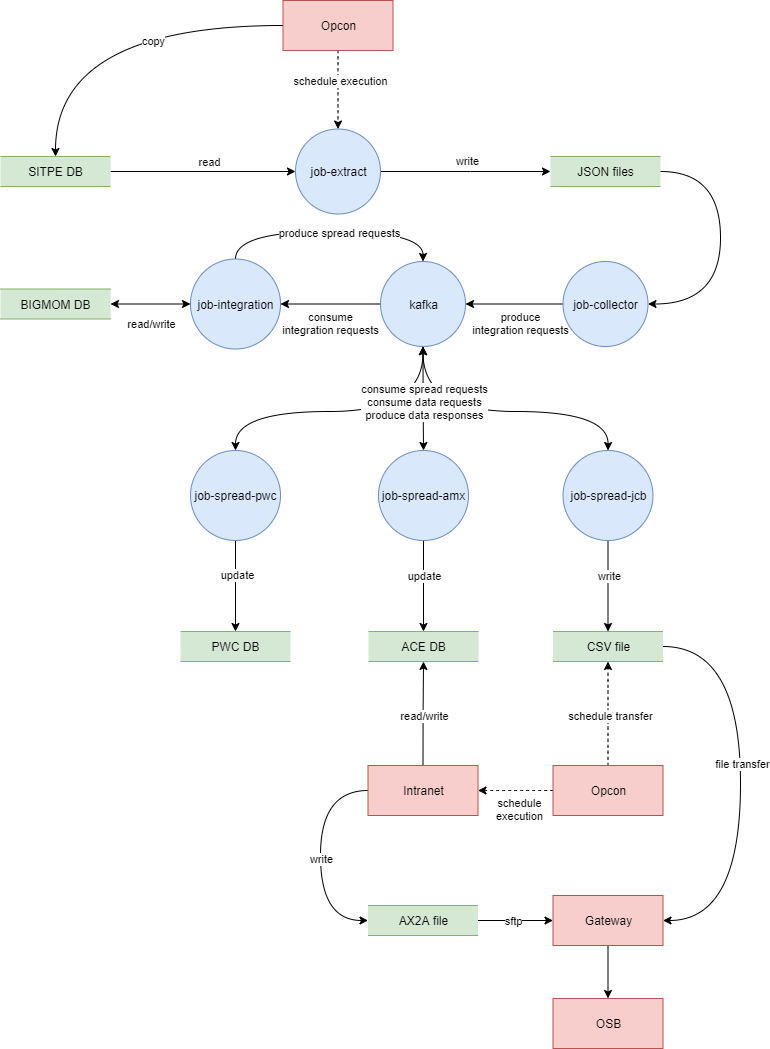

The diagram above was exported from draw.io. Its source (the exported page's mxGraphModel, read from the mxfile embedded in the PNG):
<mxGraphModel dx="2204" dy="1730" grid="1" gridSize="10" guides="1" tooltips="1" connect="1" arrows="1" fold="1" page="1" pageScale="1" pageWidth="827" pageHeight="1169" math="0" shadow="0">
  <root>
    <mxCell id="0" />
    <mxCell id="1" parent="0" />
    <mxCell id="Zr5LouWXWtw_YP2ktMLl-63" style="edgeStyle=orthogonalEdgeStyle;curved=1;orthogonalLoop=1;jettySize=auto;html=1;startArrow=classic;startFill=1;endArrow=classic;endFill=1;" parent="1" source="Zr5LouWXWtw_YP2ktMLl-38" target="Zr5LouWXWtw_YP2ktMLl-60" edge="1">
      <mxGeometry relative="1" as="geometry">
        <Array as="points">
          <mxPoint x="453" y="451" />
          <mxPoint x="638" y="451" />
        </Array>
      </mxGeometry>
    </mxCell>
    <mxCell id="Zr5LouWXWtw_YP2ktMLl-26" style="edgeStyle=orthogonalEdgeStyle;orthogonalLoop=1;jettySize=auto;html=1;curved=1;entryX=0;entryY=0.5;entryDx=0;entryDy=0;" parent="1" source="Zr5LouWXWtw_YP2ktMLl-24" target="Zr5LouWXWtw_YP2ktMLl-31" edge="1">
      <mxGeometry relative="1" as="geometry">
        <mxPoint x="290.00001486326096" y="211.0344827586207" as="targetPoint" />
      </mxGeometry>
    </mxCell>
    <mxCell id="Zr5LouWXWtw_YP2ktMLl-56" value="read" style="edgeLabel;html=1;align=center;verticalAlign=middle;resizable=0;points=[];" parent="Zr5LouWXWtw_YP2ktMLl-26" vertex="1" connectable="0">
      <mxGeometry x="-0.2768" relative="1" as="geometry">
        <mxPoint x="32" y="-10" as="offset" />
      </mxGeometry>
    </mxCell>
    <mxCell id="Zr5LouWXWtw_YP2ktMLl-24" value="SITPE DB" style="html=1;dashed=0;whitespace=wrap;shape=partialRectangle;right=0;left=0;fillColor=#d5e8d4;strokeColor=#82b366;" parent="1" vertex="1">
      <mxGeometry x="30" y="196" width="110" height="30" as="geometry" />
    </mxCell>
    <mxCell id="Zr5LouWXWtw_YP2ktMLl-34" style="edgeStyle=orthogonalEdgeStyle;curved=1;orthogonalLoop=1;jettySize=auto;html=1;" parent="1" source="Zr5LouWXWtw_YP2ktMLl-31" target="Zr5LouWXWtw_YP2ktMLl-33" edge="1">
      <mxGeometry relative="1" as="geometry">
        <Array as="points">
          <mxPoint x="500" y="211" />
          <mxPoint x="500" y="211" />
        </Array>
      </mxGeometry>
    </mxCell>
    <mxCell id="Zr5LouWXWtw_YP2ktMLl-57" value="write" style="edgeLabel;html=1;align=center;verticalAlign=middle;resizable=0;points=[];" parent="Zr5LouWXWtw_YP2ktMLl-34" vertex="1" connectable="0">
      <mxGeometry x="-0.4199" y="-3" relative="1" as="geometry">
        <mxPoint x="36" y="-14" as="offset" />
      </mxGeometry>
    </mxCell>
    <mxCell id="Zr5LouWXWtw_YP2ktMLl-31" value="job-extract" style="shape=ellipse;html=1;dashed=0;whitespace=wrap;aspect=fixed;perimeter=ellipsePerimeter;fillColor=#dae8fc;strokeColor=#6c8ebf;" parent="1" vertex="1">
      <mxGeometry x="325" y="168.5" width="85" height="85" as="geometry" />
    </mxCell>
    <mxCell id="Zr5LouWXWtw_YP2ktMLl-50" style="edgeStyle=orthogonalEdgeStyle;curved=1;orthogonalLoop=1;jettySize=auto;html=1;entryX=1;entryY=0.5;entryDx=0;entryDy=0;startArrow=none;startFill=0;endArrow=classic;endFill=1;" parent="1" source="Zr5LouWXWtw_YP2ktMLl-33" target="Zr5LouWXWtw_YP2ktMLl-35" edge="1">
      <mxGeometry relative="1" as="geometry">
        <Array as="points">
          <mxPoint x="750" y="211" />
          <mxPoint x="750" y="344" />
        </Array>
      </mxGeometry>
    </mxCell>
    <mxCell id="Zr5LouWXWtw_YP2ktMLl-33" value="JSON files" style="html=1;dashed=0;whitespace=wrap;shape=partialRectangle;right=0;left=0;fillColor=#d5e8d4;strokeColor=#82b366;" parent="1" vertex="1">
      <mxGeometry x="580" y="196" width="110" height="30" as="geometry" />
    </mxCell>
    <mxCell id="Zr5LouWXWtw_YP2ktMLl-39" style="edgeStyle=orthogonalEdgeStyle;curved=1;orthogonalLoop=1;jettySize=auto;html=1;entryX=1;entryY=0.5;entryDx=0;entryDy=0;" parent="1" source="Zr5LouWXWtw_YP2ktMLl-35" target="Zr5LouWXWtw_YP2ktMLl-38" edge="1">
      <mxGeometry relative="1" as="geometry" />
    </mxCell>
    <mxCell id="Zr5LouWXWtw_YP2ktMLl-42" value="produce&lt;br&gt;integration requests" style="edgeLabel;html=1;align=center;verticalAlign=middle;resizable=0;points=[];" parent="Zr5LouWXWtw_YP2ktMLl-39" vertex="1" connectable="0">
      <mxGeometry x="-0.2241" relative="1" as="geometry">
        <mxPoint x="-6" y="18" as="offset" />
      </mxGeometry>
    </mxCell>
    <mxCell id="Zr5LouWXWtw_YP2ktMLl-35" value="job-collector" style="shape=ellipse;html=1;dashed=0;whitespace=wrap;aspect=fixed;perimeter=ellipsePerimeter;fillColor=#dae8fc;strokeColor=#6c8ebf;" parent="1" vertex="1">
      <mxGeometry x="592.5" y="301" width="85" height="85" as="geometry" />
    </mxCell>
    <mxCell id="Zr5LouWXWtw_YP2ktMLl-45" style="edgeStyle=orthogonalEdgeStyle;curved=1;orthogonalLoop=1;jettySize=auto;html=1;entryX=1;entryY=0.5;entryDx=0;entryDy=0;" parent="1" source="Zr5LouWXWtw_YP2ktMLl-38" target="Zr5LouWXWtw_YP2ktMLl-47" edge="1">
      <mxGeometry relative="1" as="geometry">
        <mxPoint x="140" y="343.5" as="targetPoint" />
      </mxGeometry>
    </mxCell>
    <mxCell id="Zr5LouWXWtw_YP2ktMLl-46" value="consume&lt;br&gt;integration requests" style="edgeLabel;html=1;align=center;verticalAlign=middle;resizable=0;points=[];" parent="Zr5LouWXWtw_YP2ktMLl-45" vertex="1" connectable="0">
      <mxGeometry x="-0.2229" y="3" relative="1" as="geometry">
        <mxPoint x="-13" y="15" as="offset" />
      </mxGeometry>
    </mxCell>
    <mxCell id="Zr5LouWXWtw_YP2ktMLl-61" style="edgeStyle=orthogonalEdgeStyle;curved=1;orthogonalLoop=1;jettySize=auto;html=1;startArrow=classic;startFill=1;endArrow=classic;endFill=1;" parent="1" source="Zr5LouWXWtw_YP2ktMLl-38" target="Zr5LouWXWtw_YP2ktMLl-58" edge="1">
      <mxGeometry relative="1" as="geometry">
        <Array as="points">
          <mxPoint x="453" y="451" />
          <mxPoint x="265" y="451" />
        </Array>
      </mxGeometry>
    </mxCell>
    <mxCell id="Zr5LouWXWtw_YP2ktMLl-62" style="edgeStyle=orthogonalEdgeStyle;curved=1;orthogonalLoop=1;jettySize=auto;html=1;entryX=0.5;entryY=0;entryDx=0;entryDy=0;startArrow=classic;startFill=1;endArrow=classic;endFill=1;" parent="1" source="Zr5LouWXWtw_YP2ktMLl-38" target="Zr5LouWXWtw_YP2ktMLl-59" edge="1">
      <mxGeometry relative="1" as="geometry" />
    </mxCell>
    <mxCell id="Zr5LouWXWtw_YP2ktMLl-64" value="consume spread requests&lt;br&gt;consume data requests&lt;br&gt;produce data&amp;nbsp;responses" style="edgeLabel;html=1;align=center;verticalAlign=middle;resizable=0;points=[];" parent="Zr5LouWXWtw_YP2ktMLl-62" vertex="1" connectable="0">
      <mxGeometry x="0.2536" relative="1" as="geometry">
        <mxPoint y="-11" as="offset" />
      </mxGeometry>
    </mxCell>
    <mxCell id="Zr5LouWXWtw_YP2ktMLl-38" value="kafka" style="shape=ellipse;html=1;dashed=0;whitespace=wrap;aspect=fixed;perimeter=ellipsePerimeter;fillColor=#dae8fc;strokeColor=#6c8ebf;" parent="1" vertex="1">
      <mxGeometry x="410" y="301" width="85" height="85" as="geometry" />
    </mxCell>
    <mxCell id="Zr5LouWXWtw_YP2ktMLl-49" style="edgeStyle=orthogonalEdgeStyle;curved=1;orthogonalLoop=1;jettySize=auto;html=1;endArrow=classic;endFill=1;startArrow=classic;startFill=1;" parent="1" source="Zr5LouWXWtw_YP2ktMLl-47" target="Zr5LouWXWtw_YP2ktMLl-48" edge="1">
      <mxGeometry relative="1" as="geometry" />
    </mxCell>
    <mxCell id="Zr5LouWXWtw_YP2ktMLl-54" value="read/write" style="edgeLabel;html=1;align=center;verticalAlign=middle;resizable=0;points=[];" parent="Zr5LouWXWtw_YP2ktMLl-49" vertex="1" connectable="0">
      <mxGeometry x="-0.1488" y="-2" relative="1" as="geometry">
        <mxPoint x="-6" y="21" as="offset" />
      </mxGeometry>
    </mxCell>
    <mxCell id="Zr5LouWXWtw_YP2ktMLl-51" style="edgeStyle=orthogonalEdgeStyle;curved=1;orthogonalLoop=1;jettySize=auto;html=1;exitX=0.5;exitY=0;exitDx=0;exitDy=0;entryX=0.5;entryY=0;entryDx=0;entryDy=0;startArrow=none;startFill=0;endArrow=classic;endFill=1;" parent="1" source="Zr5LouWXWtw_YP2ktMLl-47" target="Zr5LouWXWtw_YP2ktMLl-38" edge="1">
      <mxGeometry relative="1" as="geometry">
        <Array as="points">
          <mxPoint x="265" y="271" />
          <mxPoint x="453" y="271" />
        </Array>
      </mxGeometry>
    </mxCell>
    <mxCell id="Zr5LouWXWtw_YP2ktMLl-52" value="produce spread requests" style="edgeLabel;html=1;align=center;verticalAlign=middle;resizable=0;points=[];" parent="Zr5LouWXWtw_YP2ktMLl-51" vertex="1" connectable="0">
      <mxGeometry x="0.0549" y="-1" relative="1" as="geometry">
        <mxPoint as="offset" />
      </mxGeometry>
    </mxCell>
    <mxCell id="Zr5LouWXWtw_YP2ktMLl-47" value="job-integration" style="shape=ellipse;html=1;dashed=0;whitespace=wrap;perimeter=ellipsePerimeter;fillColor=#dae8fc;strokeColor=#6c8ebf;" parent="1" vertex="1">
      <mxGeometry x="220" y="298.5" width="90" height="90" as="geometry" />
    </mxCell>
    <mxCell id="Zr5LouWXWtw_YP2ktMLl-48" value="BIGMOM DB" style="html=1;dashed=0;whitespace=wrap;shape=partialRectangle;right=0;left=0;fillColor=#d5e8d4;strokeColor=#82b366;" parent="1" vertex="1">
      <mxGeometry x="30" y="328.5" width="110" height="30" as="geometry" />
    </mxCell>
    <mxCell id="Zr5LouWXWtw_YP2ktMLl-93" style="edgeStyle=orthogonalEdgeStyle;curved=1;orthogonalLoop=1;jettySize=auto;html=1;startArrow=none;startFill=0;endArrow=classic;endFill=1;" parent="1" source="Zr5LouWXWtw_YP2ktMLl-58" target="Zr5LouWXWtw_YP2ktMLl-90" edge="1">
      <mxGeometry relative="1" as="geometry" />
    </mxCell>
    <mxCell id="Zr5LouWXWtw_YP2ktMLl-104" value="update" style="edgeLabel;html=1;align=center;verticalAlign=middle;resizable=0;points=[];" parent="Zr5LouWXWtw_YP2ktMLl-93" vertex="1" connectable="0">
      <mxGeometry x="-0.2344" y="1" relative="1" as="geometry">
        <mxPoint as="offset" />
      </mxGeometry>
    </mxCell>
    <mxCell id="Zr5LouWXWtw_YP2ktMLl-58" value="job-spread-pwc" style="shape=ellipse;html=1;dashed=0;whitespace=wrap;perimeter=ellipsePerimeter;fillColor=#dae8fc;strokeColor=#6c8ebf;" parent="1" vertex="1">
      <mxGeometry x="220" y="490" width="90" height="90" as="geometry" />
    </mxCell>
    <mxCell id="Zr5LouWXWtw_YP2ktMLl-77" style="edgeStyle=orthogonalEdgeStyle;curved=1;orthogonalLoop=1;jettySize=auto;html=1;startArrow=none;startFill=0;endArrow=classic;endFill=1;" parent="1" source="Zr5LouWXWtw_YP2ktMLl-59" target="Zr5LouWXWtw_YP2ktMLl-76" edge="1">
      <mxGeometry relative="1" as="geometry" />
    </mxCell>
    <mxCell id="Zr5LouWXWtw_YP2ktMLl-105" value="update" style="edgeLabel;html=1;align=center;verticalAlign=middle;resizable=0;points=[];" parent="Zr5LouWXWtw_YP2ktMLl-77" vertex="1" connectable="0">
      <mxGeometry x="-0.1978" relative="1" as="geometry">
        <mxPoint y="-1" as="offset" />
      </mxGeometry>
    </mxCell>
    <mxCell id="Zr5LouWXWtw_YP2ktMLl-59" value="job-spread-amx" style="shape=ellipse;html=1;dashed=0;whitespace=wrap;perimeter=ellipsePerimeter;fillColor=#dae8fc;strokeColor=#6c8ebf;" parent="1" vertex="1">
      <mxGeometry x="408" y="490" width="90" height="90" as="geometry" />
    </mxCell>
    <mxCell id="Zr5LouWXWtw_YP2ktMLl-74" style="edgeStyle=orthogonalEdgeStyle;curved=1;orthogonalLoop=1;jettySize=auto;html=1;entryX=0.5;entryY=0;entryDx=0;entryDy=0;startArrow=none;startFill=0;endArrow=classic;endFill=1;" parent="1" source="Zr5LouWXWtw_YP2ktMLl-60" target="Zr5LouWXWtw_YP2ktMLl-72" edge="1">
      <mxGeometry relative="1" as="geometry" />
    </mxCell>
    <mxCell id="Zr5LouWXWtw_YP2ktMLl-106" value="write" style="edgeLabel;html=1;align=center;verticalAlign=middle;resizable=0;points=[];" parent="Zr5LouWXWtw_YP2ktMLl-74" vertex="1" connectable="0">
      <mxGeometry x="-0.2132" y="2" relative="1" as="geometry">
        <mxPoint x="-2" y="-1" as="offset" />
      </mxGeometry>
    </mxCell>
    <mxCell id="Zr5LouWXWtw_YP2ktMLl-60" value="job-spread-jcb" style="shape=ellipse;html=1;dashed=0;whitespace=wrap;perimeter=ellipsePerimeter;fillColor=#dae8fc;strokeColor=#6c8ebf;" parent="1" vertex="1">
      <mxGeometry x="592.5" y="490" width="90" height="90" as="geometry" />
    </mxCell>
    <mxCell id="Zr5LouWXWtw_YP2ktMLl-117" style="edgeStyle=orthogonalEdgeStyle;curved=1;orthogonalLoop=1;jettySize=auto;html=1;entryX=1;entryY=0.5;entryDx=0;entryDy=0;startArrow=none;startFill=0;endArrow=classic;endFill=1;" parent="1" source="Zr5LouWXWtw_YP2ktMLl-72" target="Zr5LouWXWtw_YP2ktMLl-113" edge="1">
      <mxGeometry relative="1" as="geometry">
        <Array as="points">
          <mxPoint x="770" y="686" />
          <mxPoint x="770" y="960" />
        </Array>
      </mxGeometry>
    </mxCell>
    <mxCell id="Zr5LouWXWtw_YP2ktMLl-118" value="file transfer" style="edgeLabel;html=1;align=center;verticalAlign=middle;resizable=0;points=[];" parent="Zr5LouWXWtw_YP2ktMLl-117" vertex="1" connectable="0">
      <mxGeometry x="-0.0993" y="1" relative="1" as="geometry">
        <mxPoint as="offset" />
      </mxGeometry>
    </mxCell>
    <mxCell id="Zr5LouWXWtw_YP2ktMLl-72" value="CSV file" style="html=1;dashed=0;whitespace=wrap;shape=partialRectangle;right=0;left=0;fillColor=#d5e8d4;strokeColor=#82b366;" parent="1" vertex="1">
      <mxGeometry x="582.5" y="671" width="110" height="30" as="geometry" />
    </mxCell>
    <mxCell id="Zr5LouWXWtw_YP2ktMLl-76" value="ACE DB" style="html=1;dashed=0;whitespace=wrap;shape=partialRectangle;right=0;left=0;fillColor=#d5e8d4;strokeColor=#82b366;" parent="1" vertex="1">
      <mxGeometry x="398" y="671" width="110" height="30" as="geometry" />
    </mxCell>
    <mxCell id="Zr5LouWXWtw_YP2ktMLl-97" style="edgeStyle=orthogonalEdgeStyle;curved=1;orthogonalLoop=1;jettySize=auto;html=1;entryX=1;entryY=0.5;entryDx=0;entryDy=0;startArrow=none;startFill=0;endArrow=classic;endFill=1;dashed=1;" parent="1" source="Zr5LouWXWtw_YP2ktMLl-78" target="Zr5LouWXWtw_YP2ktMLl-121" edge="1">
      <mxGeometry relative="1" as="geometry">
        <mxPoint x="497.9999999999993" y="830" as="targetPoint" />
      </mxGeometry>
    </mxCell>
    <mxCell id="Zr5LouWXWtw_YP2ktMLl-108" value="schedule&lt;br&gt;execution" style="edgeLabel;html=1;align=center;verticalAlign=middle;resizable=0;points=[];" parent="Zr5LouWXWtw_YP2ktMLl-97" vertex="1" connectable="0">
      <mxGeometry x="-0.3254" y="1" relative="1" as="geometry">
        <mxPoint x="-9" y="17" as="offset" />
      </mxGeometry>
    </mxCell>
    <mxCell id="Zr5LouWXWtw_YP2ktMLl-101" style="edgeStyle=orthogonalEdgeStyle;curved=1;orthogonalLoop=1;jettySize=auto;html=1;exitX=0.5;exitY=0;exitDx=0;exitDy=0;entryX=0.5;entryY=1;entryDx=0;entryDy=0;startArrow=none;startFill=0;endArrow=classic;endFill=1;dashed=1;" parent="1" source="Zr5LouWXWtw_YP2ktMLl-78" target="Zr5LouWXWtw_YP2ktMLl-72" edge="1">
      <mxGeometry relative="1" as="geometry" />
    </mxCell>
    <mxCell id="Zr5LouWXWtw_YP2ktMLl-116" value="schedule transfer" style="edgeLabel;html=1;align=center;verticalAlign=middle;resizable=0;points=[];" parent="Zr5LouWXWtw_YP2ktMLl-101" vertex="1" connectable="0">
      <mxGeometry x="-0.1227" relative="1" as="geometry">
        <mxPoint x="1" y="-4" as="offset" />
      </mxGeometry>
    </mxCell>
    <mxCell id="Zr5LouWXWtw_YP2ktMLl-78" value="Opcon" style="html=1;dashed=0;whitespace=wrap;fillColor=#f8cecc;strokeColor=#b85450;" parent="1" vertex="1">
      <mxGeometry x="582.5" y="805" width="110" height="50" as="geometry" />
    </mxCell>
    <mxCell id="Zr5LouWXWtw_YP2ktMLl-83" value="OSB" style="html=1;dashed=0;whitespace=wrap;fillColor=#f8cecc;strokeColor=#b85450;" parent="1" vertex="1">
      <mxGeometry x="582.5" y="1038" width="110" height="50" as="geometry" />
    </mxCell>
    <mxCell id="Zr5LouWXWtw_YP2ktMLl-114" style="edgeStyle=orthogonalEdgeStyle;curved=1;orthogonalLoop=1;jettySize=auto;html=1;entryX=0;entryY=0.5;entryDx=0;entryDy=0;startArrow=none;startFill=0;endArrow=classic;endFill=1;" parent="1" source="Zr5LouWXWtw_YP2ktMLl-86" target="Zr5LouWXWtw_YP2ktMLl-113" edge="1">
      <mxGeometry relative="1" as="geometry" />
    </mxCell>
    <mxCell id="Zr5LouWXWtw_YP2ktMLl-115" value="sftp" style="edgeLabel;html=1;align=center;verticalAlign=middle;resizable=0;points=[];" parent="Zr5LouWXWtw_YP2ktMLl-114" vertex="1" connectable="0">
      <mxGeometry x="-0.12" relative="1" as="geometry">
        <mxPoint as="offset" />
      </mxGeometry>
    </mxCell>
    <mxCell id="Zr5LouWXWtw_YP2ktMLl-86" value="AX2A file" style="html=1;dashed=0;whitespace=wrap;shape=partialRectangle;right=0;left=0;fillColor=#d5e8d4;strokeColor=#82b366;" parent="1" vertex="1">
      <mxGeometry x="397.5" y="945" width="110" height="30" as="geometry" />
    </mxCell>
    <mxCell id="Zr5LouWXWtw_YP2ktMLl-90" value="PWC DB" style="html=1;dashed=0;whitespace=wrap;shape=partialRectangle;right=0;left=0;fillColor=#d5e8d4;strokeColor=#82b366;" parent="1" vertex="1">
      <mxGeometry x="210" y="671" width="110" height="30" as="geometry" />
    </mxCell>
    <mxCell id="Zr5LouWXWtw_YP2ktMLl-95" style="edgeStyle=orthogonalEdgeStyle;curved=1;orthogonalLoop=1;jettySize=auto;html=1;entryX=0.5;entryY=1;entryDx=0;entryDy=0;startArrow=none;startFill=0;endArrow=classic;endFill=1;exitX=0.5;exitY=0;exitDx=0;exitDy=0;" parent="1" source="Zr5LouWXWtw_YP2ktMLl-121" target="Zr5LouWXWtw_YP2ktMLl-76" edge="1">
      <mxGeometry relative="1" as="geometry">
        <mxPoint x="453" y="785" as="sourcePoint" />
      </mxGeometry>
    </mxCell>
    <mxCell id="Zr5LouWXWtw_YP2ktMLl-107" value="read/write" style="edgeLabel;html=1;align=center;verticalAlign=middle;resizable=0;points=[];" parent="Zr5LouWXWtw_YP2ktMLl-95" vertex="1" connectable="0">
      <mxGeometry x="-0.2381" y="2" relative="1" as="geometry">
        <mxPoint x="2" y="-10" as="offset" />
      </mxGeometry>
    </mxCell>
    <mxCell id="Zr5LouWXWtw_YP2ktMLl-100" style="edgeStyle=orthogonalEdgeStyle;curved=1;orthogonalLoop=1;jettySize=auto;html=1;entryX=0;entryY=0.5;entryDx=0;entryDy=0;startArrow=none;startFill=0;endArrow=classic;endFill=1;exitX=0;exitY=0.5;exitDx=0;exitDy=0;" parent="1" source="Zr5LouWXWtw_YP2ktMLl-121" target="Zr5LouWXWtw_YP2ktMLl-86" edge="1">
      <mxGeometry relative="1" as="geometry">
        <mxPoint x="408" y="830" as="sourcePoint" />
        <Array as="points">
          <mxPoint x="350" y="830" />
          <mxPoint x="350" y="960" />
        </Array>
      </mxGeometry>
    </mxCell>
    <mxCell id="Zr5LouWXWtw_YP2ktMLl-109" value="write" style="edgeLabel;html=1;align=center;verticalAlign=middle;resizable=0;points=[];" parent="Zr5LouWXWtw_YP2ktMLl-100" vertex="1" connectable="0">
      <mxGeometry x="-0.0318" relative="1" as="geometry">
        <mxPoint y="7" as="offset" />
      </mxGeometry>
    </mxCell>
    <mxCell id="Zr5LouWXWtw_YP2ktMLl-120" style="edgeStyle=orthogonalEdgeStyle;curved=1;orthogonalLoop=1;jettySize=auto;html=1;entryX=0.5;entryY=0;entryDx=0;entryDy=0;startArrow=none;startFill=0;endArrow=classic;endFill=1;" parent="1" source="Zr5LouWXWtw_YP2ktMLl-113" target="Zr5LouWXWtw_YP2ktMLl-83" edge="1">
      <mxGeometry relative="1" as="geometry" />
    </mxCell>
    <mxCell id="Zr5LouWXWtw_YP2ktMLl-113" value="Gateway" style="html=1;dashed=0;whitespace=wrap;fillColor=#f8cecc;strokeColor=#b85450;" parent="1" vertex="1">
      <mxGeometry x="582.5" y="935" width="110" height="50" as="geometry" />
    </mxCell>
    <mxCell id="Zr5LouWXWtw_YP2ktMLl-121" value="Intranet" style="html=1;dashed=0;whitespace=wrap;fillColor=#f8cecc;strokeColor=#b85450;" parent="1" vertex="1">
      <mxGeometry x="397.5" y="805" width="110" height="50" as="geometry" />
    </mxCell>
    <mxCell id="M5kh_0QpGkOLh19WuSxs-2" style="edgeStyle=orthogonalEdgeStyle;orthogonalLoop=1;jettySize=auto;html=1;entryX=0.5;entryY=0;entryDx=0;entryDy=0;curved=1;" parent="1" source="M5kh_0QpGkOLh19WuSxs-1" target="Zr5LouWXWtw_YP2ktMLl-24" edge="1">
      <mxGeometry relative="1" as="geometry" />
    </mxCell>
    <mxCell id="M5kh_0QpGkOLh19WuSxs-3" value="copy" style="edgeLabel;html=1;align=center;verticalAlign=middle;resizable=0;points=[];" parent="M5kh_0QpGkOLh19WuSxs-2" vertex="1" connectable="0">
      <mxGeometry x="-0.39" y="18" relative="1" as="geometry">
        <mxPoint x="-21" y="-3" as="offset" />
      </mxGeometry>
    </mxCell>
    <mxCell id="M5kh_0QpGkOLh19WuSxs-4" style="edgeStyle=orthogonalEdgeStyle;curved=1;orthogonalLoop=1;jettySize=auto;html=1;entryX=0.5;entryY=0;entryDx=0;entryDy=0;dashed=1;" parent="1" source="M5kh_0QpGkOLh19WuSxs-1" target="Zr5LouWXWtw_YP2ktMLl-31" edge="1">
      <mxGeometry relative="1" as="geometry" />
    </mxCell>
    <mxCell id="M5kh_0QpGkOLh19WuSxs-5" value="schedule execution" style="edgeLabel;html=1;align=center;verticalAlign=middle;resizable=0;points=[];" parent="M5kh_0QpGkOLh19WuSxs-4" vertex="1" connectable="0">
      <mxGeometry x="-0.2119" y="3" relative="1" as="geometry">
        <mxPoint x="-2" as="offset" />
      </mxGeometry>
    </mxCell>
    <mxCell id="M5kh_0QpGkOLh19WuSxs-1" value="Opcon" style="html=1;dashed=0;whitespace=wrap;fillColor=#f8cecc;strokeColor=#b85450;" parent="1" vertex="1">
      <mxGeometry x="312.5" y="40" width="110" height="50" as="geometry" />
    </mxCell>
  </root>
</mxGraphModel>